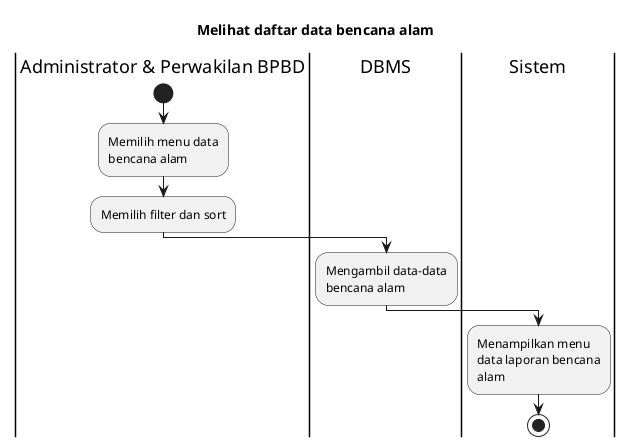

The diagram above was rendered by PlantUML. Its source (embedded in the PNG):
@startuml UC-MGDISASTER-005 - Melihat daftar data bencana alam
skinparam wrapWidth 140

title Melihat daftar data bencana alam

|Administrator & Perwakilan BPBD|
start
:Memilih menu data bencana alam;
:Memilih filter dan sort;

|DBMS|
:Mengambil data-data bencana alam;

|Sistem|
:Menampilkan menu data laporan bencana alam;

stop

@enduml